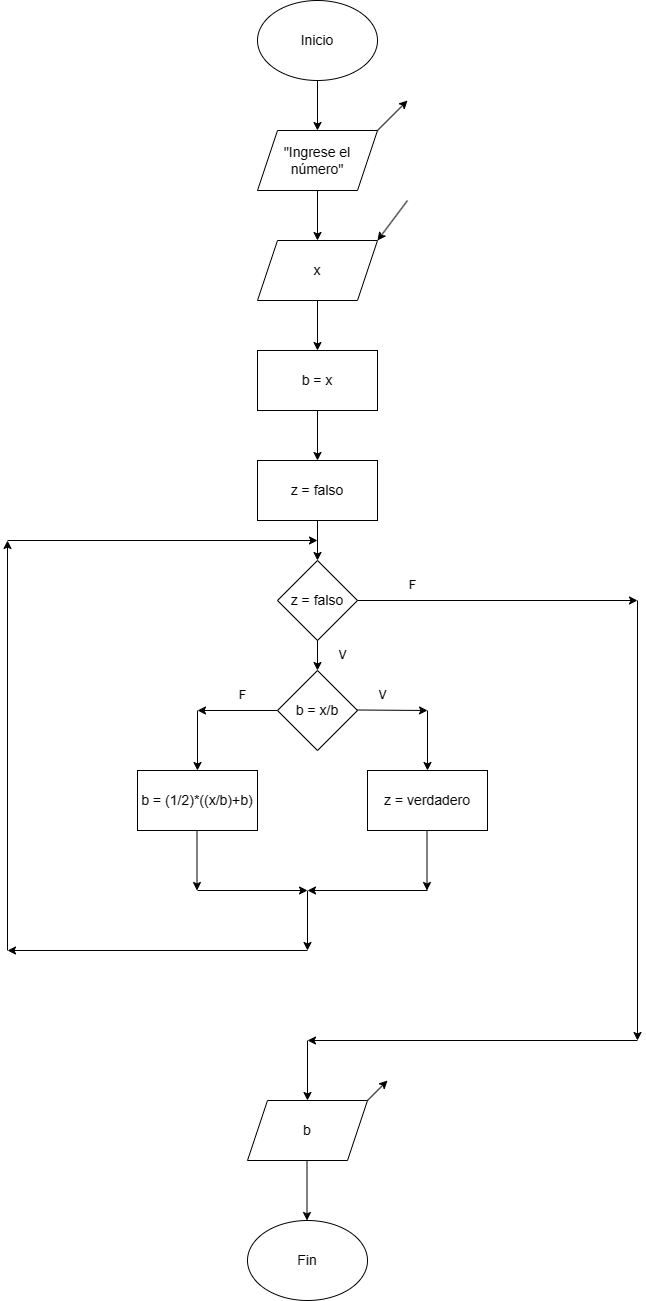

The diagram above was exported from draw.io. Its source (the exported page's mxGraphModel, read from the mxfile embedded in the PNG):
<mxGraphModel dx="1002" dy="569" grid="1" gridSize="10" guides="1" tooltips="1" connect="1" arrows="1" fold="1" page="1" pageScale="1" pageWidth="827" pageHeight="1169" math="0" shadow="0">
  <root>
    <mxCell id="0" />
    <mxCell id="1" parent="0" />
    <mxCell id="dlVOysFBIc9FZHixqeA4-1" value="&lt;font style=&quot;font-size: 14px;&quot;&gt;Inicio&lt;/font&gt;" style="ellipse;whiteSpace=wrap;html=1;" vertex="1" parent="1">
      <mxGeometry x="310" y="40" width="120" height="80" as="geometry" />
    </mxCell>
    <mxCell id="dlVOysFBIc9FZHixqeA4-2" value="&lt;font style=&quot;font-size: 14px;&quot;&gt;&quot;Ingrese el número&quot;&lt;/font&gt;" style="shape=parallelogram;perimeter=parallelogramPerimeter;whiteSpace=wrap;html=1;fixedSize=1;" vertex="1" parent="1">
      <mxGeometry x="310" y="170" width="120" height="60" as="geometry" />
    </mxCell>
    <mxCell id="dlVOysFBIc9FZHixqeA4-3" value="" style="endArrow=classic;html=1;rounded=0;exitX=0.5;exitY=1;exitDx=0;exitDy=0;entryX=0.5;entryY=0;entryDx=0;entryDy=0;" edge="1" parent="1" source="dlVOysFBIc9FZHixqeA4-1" target="dlVOysFBIc9FZHixqeA4-2">
      <mxGeometry width="50" height="50" relative="1" as="geometry">
        <mxPoint x="410" y="170" as="sourcePoint" />
        <mxPoint x="460" y="120" as="targetPoint" />
      </mxGeometry>
    </mxCell>
    <mxCell id="dlVOysFBIc9FZHixqeA4-4" value="" style="endArrow=classic;html=1;rounded=0;" edge="1" parent="1">
      <mxGeometry width="50" height="50" relative="1" as="geometry">
        <mxPoint x="430" y="170" as="sourcePoint" />
        <mxPoint x="460" y="140" as="targetPoint" />
      </mxGeometry>
    </mxCell>
    <mxCell id="dlVOysFBIc9FZHixqeA4-5" value="&lt;span style=&quot;font-size: 14px;&quot;&gt;x&lt;/span&gt;" style="shape=parallelogram;perimeter=parallelogramPerimeter;whiteSpace=wrap;html=1;fixedSize=1;" vertex="1" parent="1">
      <mxGeometry x="310" y="280" width="120" height="60" as="geometry" />
    </mxCell>
    <mxCell id="dlVOysFBIc9FZHixqeA4-6" value="" style="endArrow=classic;html=1;rounded=0;exitX=0.5;exitY=1;exitDx=0;exitDy=0;entryX=0.5;entryY=0;entryDx=0;entryDy=0;" edge="1" parent="1" source="dlVOysFBIc9FZHixqeA4-2" target="dlVOysFBIc9FZHixqeA4-5">
      <mxGeometry width="50" height="50" relative="1" as="geometry">
        <mxPoint x="380" y="130" as="sourcePoint" />
        <mxPoint x="380" y="180" as="targetPoint" />
      </mxGeometry>
    </mxCell>
    <mxCell id="dlVOysFBIc9FZHixqeA4-7" value="" style="endArrow=classic;html=1;rounded=0;entryX=1;entryY=0;entryDx=0;entryDy=0;" edge="1" parent="1" target="dlVOysFBIc9FZHixqeA4-5">
      <mxGeometry width="50" height="50" relative="1" as="geometry">
        <mxPoint x="460" y="240" as="sourcePoint" />
        <mxPoint x="470" y="150" as="targetPoint" />
      </mxGeometry>
    </mxCell>
    <mxCell id="dlVOysFBIc9FZHixqeA4-8" value="&lt;font style=&quot;font-size: 14px;&quot;&gt;b = x&lt;/font&gt;" style="rounded=0;whiteSpace=wrap;html=1;" vertex="1" parent="1">
      <mxGeometry x="310" y="390" width="120" height="60" as="geometry" />
    </mxCell>
    <mxCell id="dlVOysFBIc9FZHixqeA4-9" value="" style="endArrow=classic;html=1;rounded=0;exitX=0.5;exitY=1;exitDx=0;exitDy=0;entryX=0.5;entryY=0;entryDx=0;entryDy=0;" edge="1" parent="1" source="dlVOysFBIc9FZHixqeA4-5" target="dlVOysFBIc9FZHixqeA4-8">
      <mxGeometry width="50" height="50" relative="1" as="geometry">
        <mxPoint x="380" y="240" as="sourcePoint" />
        <mxPoint x="380" y="290" as="targetPoint" />
      </mxGeometry>
    </mxCell>
    <mxCell id="dlVOysFBIc9FZHixqeA4-11" value="&lt;font style=&quot;font-size: 14px;&quot;&gt;z = falso&lt;/font&gt;" style="rounded=0;whiteSpace=wrap;html=1;" vertex="1" parent="1">
      <mxGeometry x="310" y="500" width="120" height="60" as="geometry" />
    </mxCell>
    <mxCell id="dlVOysFBIc9FZHixqeA4-12" value="" style="endArrow=classic;html=1;rounded=0;exitX=0.5;exitY=1;exitDx=0;exitDy=0;entryX=0.5;entryY=0;entryDx=0;entryDy=0;" edge="1" parent="1" target="dlVOysFBIc9FZHixqeA4-11">
      <mxGeometry width="50" height="50" relative="1" as="geometry">
        <mxPoint x="370" y="450" as="sourcePoint" />
        <mxPoint x="380" y="400" as="targetPoint" />
      </mxGeometry>
    </mxCell>
    <mxCell id="dlVOysFBIc9FZHixqeA4-13" value="&lt;font style=&quot;font-size: 14px;&quot;&gt;z = falso&lt;/font&gt;" style="rhombus;whiteSpace=wrap;html=1;" vertex="1" parent="1">
      <mxGeometry x="330" y="600" width="80" height="80" as="geometry" />
    </mxCell>
    <mxCell id="dlVOysFBIc9FZHixqeA4-14" value="" style="endArrow=classic;html=1;rounded=0;exitX=0.5;exitY=1;exitDx=0;exitDy=0;entryX=0.5;entryY=0;entryDx=0;entryDy=0;" edge="1" parent="1" source="dlVOysFBIc9FZHixqeA4-11" target="dlVOysFBIc9FZHixqeA4-13">
      <mxGeometry width="50" height="50" relative="1" as="geometry">
        <mxPoint x="380" y="460" as="sourcePoint" />
        <mxPoint x="380" y="510" as="targetPoint" />
      </mxGeometry>
    </mxCell>
    <mxCell id="dlVOysFBIc9FZHixqeA4-15" value="" style="endArrow=classic;html=1;rounded=0;exitX=1;exitY=0.5;exitDx=0;exitDy=0;" edge="1" parent="1" source="dlVOysFBIc9FZHixqeA4-13">
      <mxGeometry width="50" height="50" relative="1" as="geometry">
        <mxPoint x="380" y="570" as="sourcePoint" />
        <mxPoint x="690" y="640" as="targetPoint" />
      </mxGeometry>
    </mxCell>
    <mxCell id="dlVOysFBIc9FZHixqeA4-16" value="&lt;font style=&quot;font-size: 14px;&quot;&gt;b = x/b&lt;/font&gt;" style="rhombus;whiteSpace=wrap;html=1;" vertex="1" parent="1">
      <mxGeometry x="330" y="710" width="80" height="80" as="geometry" />
    </mxCell>
    <mxCell id="dlVOysFBIc9FZHixqeA4-17" value="" style="endArrow=classic;html=1;rounded=0;exitX=0.5;exitY=1;exitDx=0;exitDy=0;entryX=0.5;entryY=0;entryDx=0;entryDy=0;" edge="1" parent="1" source="dlVOysFBIc9FZHixqeA4-13" target="dlVOysFBIc9FZHixqeA4-16">
      <mxGeometry width="50" height="50" relative="1" as="geometry">
        <mxPoint x="380" y="570" as="sourcePoint" />
        <mxPoint x="380" y="610" as="targetPoint" />
      </mxGeometry>
    </mxCell>
    <mxCell id="dlVOysFBIc9FZHixqeA4-18" value="" style="endArrow=classic;html=1;rounded=0;exitX=1;exitY=0.5;exitDx=0;exitDy=0;" edge="1" parent="1">
      <mxGeometry width="50" height="50" relative="1" as="geometry">
        <mxPoint x="410" y="749.5" as="sourcePoint" />
        <mxPoint x="480" y="750" as="targetPoint" />
      </mxGeometry>
    </mxCell>
    <mxCell id="dlVOysFBIc9FZHixqeA4-19" value="" style="endArrow=classic;html=1;rounded=0;exitX=0;exitY=0.5;exitDx=0;exitDy=0;" edge="1" parent="1" source="dlVOysFBIc9FZHixqeA4-16">
      <mxGeometry width="50" height="50" relative="1" as="geometry">
        <mxPoint x="420" y="759.5" as="sourcePoint" />
        <mxPoint x="250" y="750" as="targetPoint" />
      </mxGeometry>
    </mxCell>
    <mxCell id="dlVOysFBIc9FZHixqeA4-20" value="F" style="text;html=1;align=center;verticalAlign=middle;resizable=0;points=[];autosize=1;strokeColor=none;fillColor=none;" vertex="1" parent="1">
      <mxGeometry x="280" y="720" width="30" height="30" as="geometry" />
    </mxCell>
    <mxCell id="dlVOysFBIc9FZHixqeA4-21" value="V" style="text;html=1;align=center;verticalAlign=middle;resizable=0;points=[];autosize=1;strokeColor=none;fillColor=none;" vertex="1" parent="1">
      <mxGeometry x="420" y="720" width="30" height="30" as="geometry" />
    </mxCell>
    <mxCell id="dlVOysFBIc9FZHixqeA4-22" value="" style="endArrow=classic;html=1;rounded=0;" edge="1" parent="1">
      <mxGeometry width="50" height="50" relative="1" as="geometry">
        <mxPoint x="250" y="750" as="sourcePoint" />
        <mxPoint x="250" y="810" as="targetPoint" />
      </mxGeometry>
    </mxCell>
    <mxCell id="dlVOysFBIc9FZHixqeA4-23" value="&lt;span style=&quot;font-size: 14px;&quot;&gt;b = (1/2)*((x/b)+b)&lt;/span&gt;" style="rounded=0;whiteSpace=wrap;html=1;" vertex="1" parent="1">
      <mxGeometry x="190" y="810" width="120" height="60" as="geometry" />
    </mxCell>
    <mxCell id="dlVOysFBIc9FZHixqeA4-24" value="&lt;span style=&quot;font-size: 14px;&quot;&gt;z = verdadero&lt;/span&gt;" style="rounded=0;whiteSpace=wrap;html=1;" vertex="1" parent="1">
      <mxGeometry x="420" y="810" width="120" height="60" as="geometry" />
    </mxCell>
    <mxCell id="dlVOysFBIc9FZHixqeA4-25" value="" style="endArrow=classic;html=1;rounded=0;" edge="1" parent="1">
      <mxGeometry width="50" height="50" relative="1" as="geometry">
        <mxPoint x="480" y="750" as="sourcePoint" />
        <mxPoint x="480" y="810" as="targetPoint" />
      </mxGeometry>
    </mxCell>
    <mxCell id="dlVOysFBIc9FZHixqeA4-26" value="" style="endArrow=classic;html=1;rounded=0;" edge="1" parent="1">
      <mxGeometry width="50" height="50" relative="1" as="geometry">
        <mxPoint x="249.5" y="870" as="sourcePoint" />
        <mxPoint x="249.5" y="930" as="targetPoint" />
      </mxGeometry>
    </mxCell>
    <mxCell id="dlVOysFBIc9FZHixqeA4-27" value="" style="endArrow=classic;html=1;rounded=0;" edge="1" parent="1">
      <mxGeometry width="50" height="50" relative="1" as="geometry">
        <mxPoint x="479.5" y="870" as="sourcePoint" />
        <mxPoint x="479.5" y="930" as="targetPoint" />
      </mxGeometry>
    </mxCell>
    <mxCell id="dlVOysFBIc9FZHixqeA4-28" value="" style="endArrow=classic;html=1;rounded=0;exitX=1;exitY=0.5;exitDx=0;exitDy=0;" edge="1" parent="1">
      <mxGeometry width="50" height="50" relative="1" as="geometry">
        <mxPoint x="250" y="930" as="sourcePoint" />
        <mxPoint x="360" y="930" as="targetPoint" />
      </mxGeometry>
    </mxCell>
    <mxCell id="dlVOysFBIc9FZHixqeA4-29" value="" style="endArrow=classic;html=1;rounded=0;exitX=0;exitY=0.5;exitDx=0;exitDy=0;" edge="1" parent="1">
      <mxGeometry width="50" height="50" relative="1" as="geometry">
        <mxPoint x="480" y="930" as="sourcePoint" />
        <mxPoint x="360" y="930" as="targetPoint" />
      </mxGeometry>
    </mxCell>
    <mxCell id="dlVOysFBIc9FZHixqeA4-30" value="" style="endArrow=classic;html=1;rounded=0;" edge="1" parent="1">
      <mxGeometry width="50" height="50" relative="1" as="geometry">
        <mxPoint x="360" y="930" as="sourcePoint" />
        <mxPoint x="360" y="990" as="targetPoint" />
      </mxGeometry>
    </mxCell>
    <mxCell id="dlVOysFBIc9FZHixqeA4-31" value="" style="endArrow=classic;html=1;rounded=0;" edge="1" parent="1">
      <mxGeometry width="50" height="50" relative="1" as="geometry">
        <mxPoint x="360" y="990" as="sourcePoint" />
        <mxPoint x="60" y="990" as="targetPoint" />
      </mxGeometry>
    </mxCell>
    <mxCell id="dlVOysFBIc9FZHixqeA4-32" value="" style="endArrow=classic;html=1;rounded=0;" edge="1" parent="1">
      <mxGeometry width="50" height="50" relative="1" as="geometry">
        <mxPoint x="60" y="990" as="sourcePoint" />
        <mxPoint x="60" y="580" as="targetPoint" />
      </mxGeometry>
    </mxCell>
    <mxCell id="dlVOysFBIc9FZHixqeA4-33" value="" style="endArrow=classic;html=1;rounded=0;exitX=1;exitY=0.5;exitDx=0;exitDy=0;" edge="1" parent="1">
      <mxGeometry width="50" height="50" relative="1" as="geometry">
        <mxPoint x="60" y="580" as="sourcePoint" />
        <mxPoint x="370" y="580" as="targetPoint" />
      </mxGeometry>
    </mxCell>
    <mxCell id="dlVOysFBIc9FZHixqeA4-34" value="V" style="text;html=1;align=center;verticalAlign=middle;resizable=0;points=[];autosize=1;strokeColor=none;fillColor=none;" vertex="1" parent="1">
      <mxGeometry x="380" y="680" width="30" height="30" as="geometry" />
    </mxCell>
    <mxCell id="dlVOysFBIc9FZHixqeA4-36" value="F" style="text;html=1;align=center;verticalAlign=middle;resizable=0;points=[];autosize=1;strokeColor=none;fillColor=none;" vertex="1" parent="1">
      <mxGeometry x="450" y="610" width="30" height="30" as="geometry" />
    </mxCell>
    <mxCell id="dlVOysFBIc9FZHixqeA4-37" value="" style="endArrow=classic;html=1;rounded=0;" edge="1" parent="1">
      <mxGeometry width="50" height="50" relative="1" as="geometry">
        <mxPoint x="690" y="640" as="sourcePoint" />
        <mxPoint x="690" y="1080" as="targetPoint" />
      </mxGeometry>
    </mxCell>
    <mxCell id="dlVOysFBIc9FZHixqeA4-38" value="" style="endArrow=classic;html=1;rounded=0;" edge="1" parent="1">
      <mxGeometry width="50" height="50" relative="1" as="geometry">
        <mxPoint x="690" y="1080" as="sourcePoint" />
        <mxPoint x="360" y="1080" as="targetPoint" />
      </mxGeometry>
    </mxCell>
    <mxCell id="dlVOysFBIc9FZHixqeA4-39" value="" style="endArrow=classic;html=1;rounded=0;" edge="1" parent="1">
      <mxGeometry width="50" height="50" relative="1" as="geometry">
        <mxPoint x="360" y="1080" as="sourcePoint" />
        <mxPoint x="360" y="1140" as="targetPoint" />
      </mxGeometry>
    </mxCell>
    <mxCell id="dlVOysFBIc9FZHixqeA4-40" value="&lt;span style=&quot;font-size: 14px;&quot;&gt;b&lt;/span&gt;" style="shape=parallelogram;perimeter=parallelogramPerimeter;whiteSpace=wrap;html=1;fixedSize=1;" vertex="1" parent="1">
      <mxGeometry x="300" y="1140" width="120" height="60" as="geometry" />
    </mxCell>
    <mxCell id="dlVOysFBIc9FZHixqeA4-41" value="" style="endArrow=classic;html=1;rounded=0;" edge="1" parent="1">
      <mxGeometry width="50" height="50" relative="1" as="geometry">
        <mxPoint x="420" y="1140" as="sourcePoint" />
        <mxPoint x="440" y="1120" as="targetPoint" />
      </mxGeometry>
    </mxCell>
    <mxCell id="dlVOysFBIc9FZHixqeA4-42" value="&lt;font style=&quot;font-size: 14px;&quot;&gt;Fin&lt;/font&gt;" style="ellipse;whiteSpace=wrap;html=1;" vertex="1" parent="1">
      <mxGeometry x="300" y="1260" width="120" height="80" as="geometry" />
    </mxCell>
    <mxCell id="dlVOysFBIc9FZHixqeA4-43" value="" style="endArrow=classic;html=1;rounded=0;" edge="1" parent="1">
      <mxGeometry width="50" height="50" relative="1" as="geometry">
        <mxPoint x="359.5" y="1200" as="sourcePoint" />
        <mxPoint x="359.5" y="1260" as="targetPoint" />
      </mxGeometry>
    </mxCell>
  </root>
</mxGraphModel>